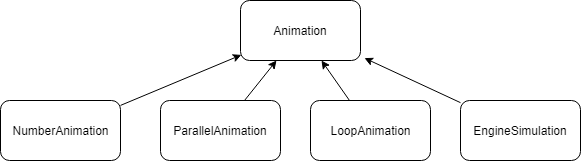

The diagram above was exported from draw.io. Its source (the exported page's mxGraphModel, read from the mxfile embedded in the PNG):
<mxGraphModel dx="1024" dy="595" grid="1" gridSize="10" guides="1" tooltips="1" connect="1" arrows="1" fold="1" page="1" pageScale="1" pageWidth="850" pageHeight="1100" math="0" shadow="0">
  <root>
    <mxCell id="0" />
    <mxCell id="1" parent="0" />
    <mxCell id="G2zEHkQDQyXHEUeJXICK-1" value="Animation" style="rounded=1;whiteSpace=wrap;html=1;" vertex="1" parent="1">
      <mxGeometry x="320" y="100" width="120" height="60" as="geometry" />
    </mxCell>
    <mxCell id="G2zEHkQDQyXHEUeJXICK-3" style="rounded=0;orthogonalLoop=1;jettySize=auto;html=1;entryX=0.007;entryY=0.907;entryDx=0;entryDy=0;entryPerimeter=0;" edge="1" parent="1" source="G2zEHkQDQyXHEUeJXICK-2" target="G2zEHkQDQyXHEUeJXICK-1">
      <mxGeometry relative="1" as="geometry" />
    </mxCell>
    <mxCell id="G2zEHkQDQyXHEUeJXICK-2" value="NumberAnimation" style="rounded=1;whiteSpace=wrap;html=1;" vertex="1" parent="1">
      <mxGeometry x="80" y="200" width="120" height="60" as="geometry" />
    </mxCell>
    <mxCell id="G2zEHkQDQyXHEUeJXICK-5" style="edgeStyle=none;rounded=0;orthogonalLoop=1;jettySize=auto;html=1;" edge="1" parent="1" source="G2zEHkQDQyXHEUeJXICK-4" target="G2zEHkQDQyXHEUeJXICK-1">
      <mxGeometry relative="1" as="geometry" />
    </mxCell>
    <mxCell id="G2zEHkQDQyXHEUeJXICK-4" value="ParallelAnimation" style="rounded=1;whiteSpace=wrap;html=1;" vertex="1" parent="1">
      <mxGeometry x="240" y="200" width="120" height="60" as="geometry" />
    </mxCell>
    <mxCell id="G2zEHkQDQyXHEUeJXICK-7" style="edgeStyle=none;rounded=0;orthogonalLoop=1;jettySize=auto;html=1;" edge="1" parent="1" source="G2zEHkQDQyXHEUeJXICK-6" target="G2zEHkQDQyXHEUeJXICK-1">
      <mxGeometry relative="1" as="geometry" />
    </mxCell>
    <mxCell id="G2zEHkQDQyXHEUeJXICK-6" value="LoopAnimation" style="rounded=1;whiteSpace=wrap;html=1;" vertex="1" parent="1">
      <mxGeometry x="390" y="200" width="120" height="60" as="geometry" />
    </mxCell>
    <mxCell id="G2zEHkQDQyXHEUeJXICK-9" style="edgeStyle=none;rounded=0;orthogonalLoop=1;jettySize=auto;html=1;entryX=1.033;entryY=0.96;entryDx=0;entryDy=0;entryPerimeter=0;" edge="1" parent="1" source="G2zEHkQDQyXHEUeJXICK-8" target="G2zEHkQDQyXHEUeJXICK-1">
      <mxGeometry relative="1" as="geometry" />
    </mxCell>
    <mxCell id="G2zEHkQDQyXHEUeJXICK-8" value="EngineSimulation" style="rounded=1;whiteSpace=wrap;html=1;" vertex="1" parent="1">
      <mxGeometry x="540" y="200" width="120" height="60" as="geometry" />
    </mxCell>
  </root>
</mxGraphModel>